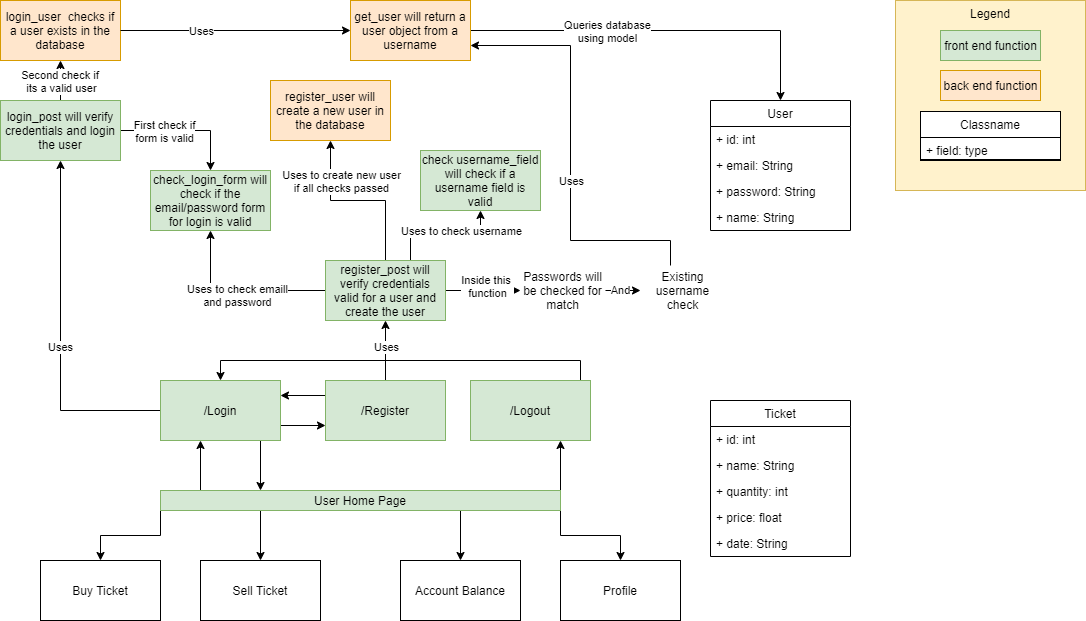

The diagram above was exported from draw.io. Its source (the exported page's mxGraphModel, read from the mxfile embedded in the PNG):
<mxGraphModel dx="1422" dy="762" grid="1" gridSize="10" guides="1" tooltips="1" connect="1" arrows="1" fold="1" page="1" pageScale="1" pageWidth="850" pageHeight="1100" math="0" shadow="0">
  <root>
    <mxCell id="0" />
    <mxCell id="1" parent="0" />
    <mxCell id="yBya7FMbsjWrfxSSF3db-47" value="Legend" style="rounded=0;whiteSpace=wrap;html=1;fillColor=#fff2cc;strokeColor=#d6b656;verticalAlign=top;" vertex="1" parent="1">
      <mxGeometry x="955" y="10" width="190" height="190" as="geometry" />
    </mxCell>
    <mxCell id="yBya7FMbsjWrfxSSF3db-56" value="" style="html=1;" vertex="1" parent="1">
      <mxGeometry x="980" y="121" width="140" height="49" as="geometry" />
    </mxCell>
    <mxCell id="yBya7FMbsjWrfxSSF3db-5" style="edgeStyle=orthogonalEdgeStyle;rounded=0;orthogonalLoop=1;jettySize=auto;html=1;exitX=0.25;exitY=0;exitDx=0;exitDy=0;" edge="1" parent="1" source="yBya7FMbsjWrfxSSF3db-1" target="yBya7FMbsjWrfxSSF3db-2">
      <mxGeometry relative="1" as="geometry">
        <Array as="points">
          <mxPoint x="260" y="500" />
        </Array>
      </mxGeometry>
    </mxCell>
    <mxCell id="yBya7FMbsjWrfxSSF3db-15" style="edgeStyle=orthogonalEdgeStyle;rounded=0;orthogonalLoop=1;jettySize=auto;html=1;exitX=0;exitY=1;exitDx=0;exitDy=0;entryX=0.5;entryY=0;entryDx=0;entryDy=0;" edge="1" parent="1" source="yBya7FMbsjWrfxSSF3db-1">
      <mxGeometry relative="1" as="geometry">
        <mxPoint x="160" y="570" as="targetPoint" />
      </mxGeometry>
    </mxCell>
    <mxCell id="yBya7FMbsjWrfxSSF3db-16" style="edgeStyle=orthogonalEdgeStyle;rounded=0;orthogonalLoop=1;jettySize=auto;html=1;exitX=0.25;exitY=1;exitDx=0;exitDy=0;entryX=0.5;entryY=0;entryDx=0;entryDy=0;" edge="1" parent="1" source="yBya7FMbsjWrfxSSF3db-1" target="yBya7FMbsjWrfxSSF3db-12">
      <mxGeometry relative="1" as="geometry" />
    </mxCell>
    <mxCell id="yBya7FMbsjWrfxSSF3db-17" style="edgeStyle=orthogonalEdgeStyle;rounded=0;orthogonalLoop=1;jettySize=auto;html=1;exitX=0.75;exitY=1;exitDx=0;exitDy=0;entryX=0.5;entryY=0;entryDx=0;entryDy=0;" edge="1" parent="1" source="yBya7FMbsjWrfxSSF3db-1" target="yBya7FMbsjWrfxSSF3db-13">
      <mxGeometry relative="1" as="geometry" />
    </mxCell>
    <mxCell id="yBya7FMbsjWrfxSSF3db-18" style="edgeStyle=orthogonalEdgeStyle;rounded=0;orthogonalLoop=1;jettySize=auto;html=1;exitX=1;exitY=1;exitDx=0;exitDy=0;entryX=0.5;entryY=0;entryDx=0;entryDy=0;" edge="1" parent="1" source="yBya7FMbsjWrfxSSF3db-1" target="yBya7FMbsjWrfxSSF3db-14">
      <mxGeometry relative="1" as="geometry" />
    </mxCell>
    <mxCell id="yBya7FMbsjWrfxSSF3db-19" style="edgeStyle=orthogonalEdgeStyle;rounded=0;orthogonalLoop=1;jettySize=auto;html=1;exitX=1;exitY=0;exitDx=0;exitDy=0;entryX=0.75;entryY=1;entryDx=0;entryDy=0;" edge="1" parent="1" source="yBya7FMbsjWrfxSSF3db-1" target="yBya7FMbsjWrfxSSF3db-4">
      <mxGeometry relative="1" as="geometry" />
    </mxCell>
    <mxCell id="yBya7FMbsjWrfxSSF3db-1" value="User Home Page" style="rounded=0;whiteSpace=wrap;html=1;fillColor=#d5e8d4;strokeColor=#82b366;" vertex="1" parent="1">
      <mxGeometry x="220" y="500" width="400" height="20" as="geometry" />
    </mxCell>
    <mxCell id="yBya7FMbsjWrfxSSF3db-6" style="edgeStyle=orthogonalEdgeStyle;rounded=0;orthogonalLoop=1;jettySize=auto;html=1;exitX=0.75;exitY=1;exitDx=0;exitDy=0;entryX=0.25;entryY=0;entryDx=0;entryDy=0;" edge="1" parent="1" source="yBya7FMbsjWrfxSSF3db-2" target="yBya7FMbsjWrfxSSF3db-1">
      <mxGeometry relative="1" as="geometry">
        <mxPoint x="352" y="502" as="targetPoint" />
        <Array as="points">
          <mxPoint x="320" y="450" />
        </Array>
      </mxGeometry>
    </mxCell>
    <mxCell id="yBya7FMbsjWrfxSSF3db-8" style="edgeStyle=orthogonalEdgeStyle;rounded=0;orthogonalLoop=1;jettySize=auto;html=1;exitX=1;exitY=0.75;exitDx=0;exitDy=0;entryX=0;entryY=0.75;entryDx=0;entryDy=0;" edge="1" parent="1" source="yBya7FMbsjWrfxSSF3db-2" target="yBya7FMbsjWrfxSSF3db-3">
      <mxGeometry relative="1" as="geometry" />
    </mxCell>
    <mxCell id="yBya7FMbsjWrfxSSF3db-22" style="edgeStyle=orthogonalEdgeStyle;rounded=0;orthogonalLoop=1;jettySize=auto;html=1;entryX=0.5;entryY=1;entryDx=0;entryDy=0;" edge="1" parent="1" source="yBya7FMbsjWrfxSSF3db-2" target="yBya7FMbsjWrfxSSF3db-21">
      <mxGeometry relative="1" as="geometry" />
    </mxCell>
    <mxCell id="yBya7FMbsjWrfxSSF3db-23" value="Uses" style="edgeLabel;html=1;align=center;verticalAlign=middle;resizable=0;points=[];" vertex="1" connectable="0" parent="yBya7FMbsjWrfxSSF3db-22">
      <mxGeometry x="-0.0625" y="1" relative="1" as="geometry">
        <mxPoint as="offset" />
      </mxGeometry>
    </mxCell>
    <mxCell id="yBya7FMbsjWrfxSSF3db-2" value="/Login" style="rounded=0;whiteSpace=wrap;html=1;fillColor=#d5e8d4;strokeColor=#82b366;" vertex="1" parent="1">
      <mxGeometry x="220" y="390" width="120" height="60" as="geometry" />
    </mxCell>
    <mxCell id="yBya7FMbsjWrfxSSF3db-7" style="edgeStyle=orthogonalEdgeStyle;rounded=0;orthogonalLoop=1;jettySize=auto;html=1;exitX=0;exitY=0.25;exitDx=0;exitDy=0;entryX=1;entryY=0.25;entryDx=0;entryDy=0;" edge="1" parent="1" source="yBya7FMbsjWrfxSSF3db-3" target="yBya7FMbsjWrfxSSF3db-2">
      <mxGeometry relative="1" as="geometry" />
    </mxCell>
    <mxCell id="yBya7FMbsjWrfxSSF3db-76" style="edgeStyle=orthogonalEdgeStyle;rounded=0;orthogonalLoop=1;jettySize=auto;html=1;entryX=0.5;entryY=1;entryDx=0;entryDy=0;" edge="1" parent="1" source="yBya7FMbsjWrfxSSF3db-3" target="yBya7FMbsjWrfxSSF3db-59">
      <mxGeometry relative="1" as="geometry" />
    </mxCell>
    <mxCell id="yBya7FMbsjWrfxSSF3db-77" value="Uses" style="edgeLabel;html=1;align=center;verticalAlign=middle;resizable=0;points=[];" vertex="1" connectable="0" parent="yBya7FMbsjWrfxSSF3db-76">
      <mxGeometry x="-0.2547" relative="1" as="geometry">
        <mxPoint y="-12" as="offset" />
      </mxGeometry>
    </mxCell>
    <mxCell id="yBya7FMbsjWrfxSSF3db-3" value="/Register" style="rounded=0;whiteSpace=wrap;html=1;fillColor=#d5e8d4;strokeColor=#82b366;" vertex="1" parent="1">
      <mxGeometry x="385" y="390" width="120" height="60" as="geometry" />
    </mxCell>
    <mxCell id="yBya7FMbsjWrfxSSF3db-9" style="edgeStyle=orthogonalEdgeStyle;rounded=0;orthogonalLoop=1;jettySize=auto;html=1;entryX=0.5;entryY=0;entryDx=0;entryDy=0;" edge="1" parent="1" source="yBya7FMbsjWrfxSSF3db-4" target="yBya7FMbsjWrfxSSF3db-2">
      <mxGeometry relative="1" as="geometry">
        <Array as="points">
          <mxPoint x="640" y="370" />
          <mxPoint x="280" y="370" />
        </Array>
      </mxGeometry>
    </mxCell>
    <mxCell id="yBya7FMbsjWrfxSSF3db-4" value="/Logout" style="rounded=0;whiteSpace=wrap;html=1;fillColor=#d5e8d4;strokeColor=#82b366;" vertex="1" parent="1">
      <mxGeometry x="530" y="390" width="120" height="60" as="geometry" />
    </mxCell>
    <mxCell id="yBya7FMbsjWrfxSSF3db-11" value="Buy Ticket" style="rounded=0;whiteSpace=wrap;html=1;" vertex="1" parent="1">
      <mxGeometry x="100" y="570" width="120" height="60" as="geometry" />
    </mxCell>
    <mxCell id="yBya7FMbsjWrfxSSF3db-12" value="Sell Ticket" style="rounded=0;whiteSpace=wrap;html=1;" vertex="1" parent="1">
      <mxGeometry x="260" y="570" width="120" height="60" as="geometry" />
    </mxCell>
    <mxCell id="yBya7FMbsjWrfxSSF3db-13" value="Account Balance" style="rounded=0;whiteSpace=wrap;html=1;" vertex="1" parent="1">
      <mxGeometry x="460" y="570" width="120" height="60" as="geometry" />
    </mxCell>
    <mxCell id="yBya7FMbsjWrfxSSF3db-14" value="Profile" style="rounded=0;whiteSpace=wrap;html=1;" vertex="1" parent="1">
      <mxGeometry x="620" y="570" width="120" height="60" as="geometry" />
    </mxCell>
    <mxCell id="yBya7FMbsjWrfxSSF3db-26" style="edgeStyle=orthogonalEdgeStyle;rounded=0;orthogonalLoop=1;jettySize=auto;html=1;entryX=0.5;entryY=0;entryDx=0;entryDy=0;" edge="1" parent="1" source="yBya7FMbsjWrfxSSF3db-21" target="yBya7FMbsjWrfxSSF3db-25">
      <mxGeometry relative="1" as="geometry">
        <Array as="points">
          <mxPoint x="270" y="140" />
        </Array>
      </mxGeometry>
    </mxCell>
    <mxCell id="yBya7FMbsjWrfxSSF3db-27" value="First check if&lt;br&gt;form is valid" style="edgeLabel;html=1;align=center;verticalAlign=middle;resizable=0;points=[];" vertex="1" connectable="0" parent="yBya7FMbsjWrfxSSF3db-26">
      <mxGeometry x="-0.3333" y="2" relative="1" as="geometry">
        <mxPoint y="2" as="offset" />
      </mxGeometry>
    </mxCell>
    <mxCell id="yBya7FMbsjWrfxSSF3db-28" style="edgeStyle=orthogonalEdgeStyle;rounded=0;orthogonalLoop=1;jettySize=auto;html=1;entryX=0.5;entryY=1;entryDx=0;entryDy=0;" edge="1" parent="1" source="yBya7FMbsjWrfxSSF3db-21" target="yBya7FMbsjWrfxSSF3db-24">
      <mxGeometry relative="1" as="geometry" />
    </mxCell>
    <mxCell id="yBya7FMbsjWrfxSSF3db-30" value="Second check if&amp;nbsp;&lt;br&gt;its a valid user" style="edgeLabel;html=1;align=center;verticalAlign=middle;resizable=0;points=[];" vertex="1" connectable="0" parent="yBya7FMbsjWrfxSSF3db-28">
      <mxGeometry x="-0.3417" y="1" relative="1" as="geometry">
        <mxPoint x="1" y="-7" as="offset" />
      </mxGeometry>
    </mxCell>
    <mxCell id="yBya7FMbsjWrfxSSF3db-21" value="login_post will verify credentials and login the user" style="rounded=0;whiteSpace=wrap;html=1;fillColor=#d5e8d4;strokeColor=#82b366;" vertex="1" parent="1">
      <mxGeometry x="60" y="110" width="120" height="60" as="geometry" />
    </mxCell>
    <mxCell id="yBya7FMbsjWrfxSSF3db-36" style="edgeStyle=orthogonalEdgeStyle;rounded=0;orthogonalLoop=1;jettySize=auto;html=1;entryX=0.5;entryY=0;entryDx=0;entryDy=0;" edge="1" parent="1" source="yBya7FMbsjWrfxSSF3db-38" target="yBya7FMbsjWrfxSSF3db-31">
      <mxGeometry relative="1" as="geometry">
        <Array as="points">
          <mxPoint x="840" y="40" />
        </Array>
      </mxGeometry>
    </mxCell>
    <mxCell id="yBya7FMbsjWrfxSSF3db-37" value="Queries database&lt;br&gt;using model" style="edgeLabel;html=1;align=center;verticalAlign=middle;resizable=0;points=[];" vertex="1" connectable="0" parent="yBya7FMbsjWrfxSSF3db-36">
      <mxGeometry x="-0.2816" y="4" relative="1" as="geometry">
        <mxPoint y="4" as="offset" />
      </mxGeometry>
    </mxCell>
    <mxCell id="yBya7FMbsjWrfxSSF3db-24" value="login_user&amp;nbsp; checks if a user exists in the database" style="rounded=0;whiteSpace=wrap;html=1;fillColor=#ffe6cc;strokeColor=#d79b00;" vertex="1" parent="1">
      <mxGeometry x="60" y="10" width="120" height="60" as="geometry" />
    </mxCell>
    <mxCell id="yBya7FMbsjWrfxSSF3db-25" value="check_login_form will check if the email/password form for login is valid" style="rounded=0;whiteSpace=wrap;html=1;fillColor=#d5e8d4;strokeColor=#82b366;" vertex="1" parent="1">
      <mxGeometry x="210" y="180" width="120" height="60" as="geometry" />
    </mxCell>
    <mxCell id="yBya7FMbsjWrfxSSF3db-31" value="User" style="swimlane;fontStyle=0;childLayout=stackLayout;horizontal=1;startSize=26;fillColor=none;horizontalStack=0;resizeParent=1;resizeParentMax=0;resizeLast=0;collapsible=1;marginBottom=0;" vertex="1" parent="1">
      <mxGeometry x="770" y="110" width="140" height="130" as="geometry">
        <mxRectangle x="425" y="10" width="60" height="26" as="alternateBounds" />
      </mxGeometry>
    </mxCell>
    <mxCell id="yBya7FMbsjWrfxSSF3db-32" value="+ id: int" style="text;strokeColor=none;fillColor=none;align=left;verticalAlign=top;spacingLeft=4;spacingRight=4;overflow=hidden;rotatable=0;points=[[0,0.5],[1,0.5]];portConstraint=eastwest;" vertex="1" parent="yBya7FMbsjWrfxSSF3db-31">
      <mxGeometry y="26" width="140" height="26" as="geometry" />
    </mxCell>
    <mxCell id="yBya7FMbsjWrfxSSF3db-33" value="+ email: String" style="text;strokeColor=none;fillColor=none;align=left;verticalAlign=top;spacingLeft=4;spacingRight=4;overflow=hidden;rotatable=0;points=[[0,0.5],[1,0.5]];portConstraint=eastwest;" vertex="1" parent="yBya7FMbsjWrfxSSF3db-31">
      <mxGeometry y="52" width="140" height="26" as="geometry" />
    </mxCell>
    <mxCell id="yBya7FMbsjWrfxSSF3db-35" value="+ password: String" style="text;strokeColor=none;fillColor=none;align=left;verticalAlign=top;spacingLeft=4;spacingRight=4;overflow=hidden;rotatable=0;points=[[0,0.5],[1,0.5]];portConstraint=eastwest;" vertex="1" parent="yBya7FMbsjWrfxSSF3db-31">
      <mxGeometry y="78" width="140" height="26" as="geometry" />
    </mxCell>
    <mxCell id="yBya7FMbsjWrfxSSF3db-34" value="+ name: String" style="text;strokeColor=none;fillColor=none;align=left;verticalAlign=top;spacingLeft=4;spacingRight=4;overflow=hidden;rotatable=0;points=[[0,0.5],[1,0.5]];portConstraint=eastwest;" vertex="1" parent="yBya7FMbsjWrfxSSF3db-31">
      <mxGeometry y="104" width="140" height="26" as="geometry" />
    </mxCell>
    <mxCell id="yBya7FMbsjWrfxSSF3db-38" value="get_user will return a user object from a username" style="rounded=0;whiteSpace=wrap;html=1;fillColor=#ffe6cc;strokeColor=#d79b00;" vertex="1" parent="1">
      <mxGeometry x="410" y="10" width="120" height="60" as="geometry" />
    </mxCell>
    <mxCell id="yBya7FMbsjWrfxSSF3db-39" style="edgeStyle=orthogonalEdgeStyle;rounded=0;orthogonalLoop=1;jettySize=auto;html=1;entryX=0;entryY=0.5;entryDx=0;entryDy=0;" edge="1" parent="1" source="yBya7FMbsjWrfxSSF3db-24" target="yBya7FMbsjWrfxSSF3db-38">
      <mxGeometry relative="1" as="geometry">
        <mxPoint x="180" y="40" as="sourcePoint" />
        <mxPoint x="960" y="110" as="targetPoint" />
        <Array as="points" />
      </mxGeometry>
    </mxCell>
    <mxCell id="yBya7FMbsjWrfxSSF3db-41" value="Uses" style="edgeLabel;html=1;align=center;verticalAlign=middle;resizable=0;points=[];" vertex="1" connectable="0" parent="yBya7FMbsjWrfxSSF3db-39">
      <mxGeometry x="-0.313" y="-2" relative="1" as="geometry">
        <mxPoint x="1" y="-2" as="offset" />
      </mxGeometry>
    </mxCell>
    <mxCell id="yBya7FMbsjWrfxSSF3db-42" value="Ticket" style="swimlane;fontStyle=0;childLayout=stackLayout;horizontal=1;startSize=26;fillColor=none;horizontalStack=0;resizeParent=1;resizeParentMax=0;resizeLast=0;collapsible=1;marginBottom=0;" vertex="1" parent="1">
      <mxGeometry x="770" y="410" width="140" height="156" as="geometry">
        <mxRectangle x="425" y="10" width="60" height="26" as="alternateBounds" />
      </mxGeometry>
    </mxCell>
    <mxCell id="yBya7FMbsjWrfxSSF3db-43" value="+ id: int" style="text;strokeColor=none;fillColor=none;align=left;verticalAlign=top;spacingLeft=4;spacingRight=4;overflow=hidden;rotatable=0;points=[[0,0.5],[1,0.5]];portConstraint=eastwest;" vertex="1" parent="yBya7FMbsjWrfxSSF3db-42">
      <mxGeometry y="26" width="140" height="26" as="geometry" />
    </mxCell>
    <mxCell id="yBya7FMbsjWrfxSSF3db-44" value="+ name: String" style="text;strokeColor=none;fillColor=none;align=left;verticalAlign=top;spacingLeft=4;spacingRight=4;overflow=hidden;rotatable=0;points=[[0,0.5],[1,0.5]];portConstraint=eastwest;" vertex="1" parent="yBya7FMbsjWrfxSSF3db-42">
      <mxGeometry y="52" width="140" height="26" as="geometry" />
    </mxCell>
    <mxCell id="yBya7FMbsjWrfxSSF3db-45" value="+ quantity: int" style="text;strokeColor=none;fillColor=none;align=left;verticalAlign=top;spacingLeft=4;spacingRight=4;overflow=hidden;rotatable=0;points=[[0,0.5],[1,0.5]];portConstraint=eastwest;" vertex="1" parent="yBya7FMbsjWrfxSSF3db-42">
      <mxGeometry y="78" width="140" height="26" as="geometry" />
    </mxCell>
    <mxCell id="yBya7FMbsjWrfxSSF3db-46" value="+ price: float" style="text;strokeColor=none;fillColor=none;align=left;verticalAlign=top;spacingLeft=4;spacingRight=4;overflow=hidden;rotatable=0;points=[[0,0.5],[1,0.5]];portConstraint=eastwest;" vertex="1" parent="yBya7FMbsjWrfxSSF3db-42">
      <mxGeometry y="104" width="140" height="26" as="geometry" />
    </mxCell>
    <mxCell id="yBya7FMbsjWrfxSSF3db-58" value="+ date: String" style="text;strokeColor=none;fillColor=none;align=left;verticalAlign=top;spacingLeft=4;spacingRight=4;overflow=hidden;rotatable=0;points=[[0,0.5],[1,0.5]];portConstraint=eastwest;" vertex="1" parent="yBya7FMbsjWrfxSSF3db-42">
      <mxGeometry y="130" width="140" height="26" as="geometry" />
    </mxCell>
    <mxCell id="yBya7FMbsjWrfxSSF3db-48" value="front end function" style="html=1;fillColor=#d5e8d4;strokeColor=#82b366;" vertex="1" parent="1">
      <mxGeometry x="1000" y="40" width="100" height="30" as="geometry" />
    </mxCell>
    <mxCell id="yBya7FMbsjWrfxSSF3db-49" value="back end function" style="html=1;fillColor=#ffe6cc;strokeColor=#d79b00;" vertex="1" parent="1">
      <mxGeometry x="1000" y="80" width="100" height="30" as="geometry" />
    </mxCell>
    <mxCell id="yBya7FMbsjWrfxSSF3db-50" value="Classname" style="swimlane;fontStyle=0;childLayout=stackLayout;horizontal=1;startSize=26;horizontalStack=0;resizeParent=1;resizeParentMax=0;resizeLast=0;collapsible=1;marginBottom=0;fillColor=none;" vertex="1" parent="1">
      <mxGeometry x="980" y="121" width="140" height="48" as="geometry" />
    </mxCell>
    <mxCell id="yBya7FMbsjWrfxSSF3db-51" value="+ field: type" style="text;align=left;verticalAlign=top;spacingLeft=4;spacingRight=4;overflow=hidden;rotatable=0;points=[[0,0.5],[1,0.5]];portConstraint=eastwest;fillColor=none;" vertex="1" parent="yBya7FMbsjWrfxSSF3db-50">
      <mxGeometry y="26" width="140" height="22" as="geometry" />
    </mxCell>
    <mxCell id="yBya7FMbsjWrfxSSF3db-65" style="edgeStyle=orthogonalEdgeStyle;rounded=0;orthogonalLoop=1;jettySize=auto;html=1;entryX=0;entryY=0.5;entryDx=0;entryDy=0;" edge="1" parent="1" source="yBya7FMbsjWrfxSSF3db-59" target="yBya7FMbsjWrfxSSF3db-64">
      <mxGeometry relative="1" as="geometry" />
    </mxCell>
    <mxCell id="yBya7FMbsjWrfxSSF3db-66" value="Inside this &lt;br&gt;function" style="edgeLabel;html=1;align=center;verticalAlign=middle;resizable=0;points=[];" vertex="1" connectable="0" parent="yBya7FMbsjWrfxSSF3db-65">
      <mxGeometry x="-0.4167" y="13" relative="1" as="geometry">
        <mxPoint x="19" y="8" as="offset" />
      </mxGeometry>
    </mxCell>
    <mxCell id="yBya7FMbsjWrfxSSF3db-78" style="edgeStyle=orthogonalEdgeStyle;rounded=0;orthogonalLoop=1;jettySize=auto;html=1;entryX=0.5;entryY=1;entryDx=0;entryDy=0;" edge="1" parent="1" source="yBya7FMbsjWrfxSSF3db-59" target="yBya7FMbsjWrfxSSF3db-25">
      <mxGeometry relative="1" as="geometry" />
    </mxCell>
    <mxCell id="yBya7FMbsjWrfxSSF3db-79" value="Uses to check emaill&lt;br&gt;and password" style="edgeLabel;html=1;align=center;verticalAlign=middle;resizable=0;points=[];" vertex="1" connectable="0" parent="yBya7FMbsjWrfxSSF3db-78">
      <mxGeometry x="0.0171" y="4" relative="1" as="geometry">
        <mxPoint as="offset" />
      </mxGeometry>
    </mxCell>
    <mxCell id="yBya7FMbsjWrfxSSF3db-81" value="" style="edgeStyle=orthogonalEdgeStyle;rounded=0;orthogonalLoop=1;jettySize=auto;html=1;" edge="1" parent="1" source="yBya7FMbsjWrfxSSF3db-59" target="yBya7FMbsjWrfxSSF3db-67">
      <mxGeometry relative="1" as="geometry">
        <Array as="points">
          <mxPoint x="470" y="245" />
          <mxPoint x="540" y="245" />
        </Array>
      </mxGeometry>
    </mxCell>
    <mxCell id="yBya7FMbsjWrfxSSF3db-82" value="Uses to check username" style="edgeLabel;html=1;align=center;verticalAlign=middle;resizable=0;points=[];" vertex="1" connectable="0" parent="yBya7FMbsjWrfxSSF3db-81">
      <mxGeometry x="-0.2414" y="3" relative="1" as="geometry">
        <mxPoint x="29" y="-2" as="offset" />
      </mxGeometry>
    </mxCell>
    <mxCell id="yBya7FMbsjWrfxSSF3db-84" style="edgeStyle=orthogonalEdgeStyle;rounded=0;orthogonalLoop=1;jettySize=auto;html=1;entryX=0.5;entryY=1;entryDx=0;entryDy=0;" edge="1" parent="1" source="yBya7FMbsjWrfxSSF3db-59" target="yBya7FMbsjWrfxSSF3db-83">
      <mxGeometry relative="1" as="geometry" />
    </mxCell>
    <mxCell id="yBya7FMbsjWrfxSSF3db-85" value="Uses to create new user&lt;br&gt;if all checks passed" style="edgeLabel;html=1;align=center;verticalAlign=middle;resizable=0;points=[];" vertex="1" connectable="0" parent="yBya7FMbsjWrfxSSF3db-84">
      <mxGeometry x="0.36" y="-8" relative="1" as="geometry">
        <mxPoint x="2" y="-16" as="offset" />
      </mxGeometry>
    </mxCell>
    <mxCell id="yBya7FMbsjWrfxSSF3db-59" value="register_post will verify credentials valid for a user and create the user" style="rounded=0;whiteSpace=wrap;html=1;fillColor=#d5e8d4;strokeColor=#82b366;" vertex="1" parent="1">
      <mxGeometry x="385" y="270" width="120" height="60" as="geometry" />
    </mxCell>
    <mxCell id="yBya7FMbsjWrfxSSF3db-72" style="edgeStyle=orthogonalEdgeStyle;rounded=0;orthogonalLoop=1;jettySize=auto;html=1;entryX=0;entryY=0.5;entryDx=0;entryDy=0;" edge="1" parent="1" source="yBya7FMbsjWrfxSSF3db-64" target="yBya7FMbsjWrfxSSF3db-71">
      <mxGeometry relative="1" as="geometry" />
    </mxCell>
    <mxCell id="yBya7FMbsjWrfxSSF3db-73" value="And" style="edgeLabel;html=1;align=center;verticalAlign=middle;resizable=0;points=[];" vertex="1" connectable="0" parent="yBya7FMbsjWrfxSSF3db-72">
      <mxGeometry x="-0.4621" y="-24" relative="1" as="geometry">
        <mxPoint x="2.5" y="-25" as="offset" />
      </mxGeometry>
    </mxCell>
    <mxCell id="yBya7FMbsjWrfxSSF3db-64" value="Passwords will be checked for match" style="text;html=1;strokeColor=none;fillColor=none;align=center;verticalAlign=middle;whiteSpace=wrap;rounded=0;" vertex="1" parent="1">
      <mxGeometry x="580" y="275" width="85" height="50" as="geometry" />
    </mxCell>
    <mxCell id="yBya7FMbsjWrfxSSF3db-67" value="check username_field will check if a username field is valid" style="rounded=0;whiteSpace=wrap;html=1;fillColor=#d5e8d4;strokeColor=#82b366;" vertex="1" parent="1">
      <mxGeometry x="480" y="160" width="120" height="60" as="geometry" />
    </mxCell>
    <mxCell id="yBya7FMbsjWrfxSSF3db-74" style="edgeStyle=orthogonalEdgeStyle;rounded=0;orthogonalLoop=1;jettySize=auto;html=1;entryX=1;entryY=0.75;entryDx=0;entryDy=0;" edge="1" parent="1" source="yBya7FMbsjWrfxSSF3db-71" target="yBya7FMbsjWrfxSSF3db-38">
      <mxGeometry relative="1" as="geometry">
        <Array as="points">
          <mxPoint x="730" y="250" />
          <mxPoint x="630" y="250" />
          <mxPoint x="630" y="55" />
        </Array>
      </mxGeometry>
    </mxCell>
    <mxCell id="yBya7FMbsjWrfxSSF3db-75" value="Uses" style="edgeLabel;html=1;align=center;verticalAlign=middle;resizable=0;points=[];" vertex="1" connectable="0" parent="yBya7FMbsjWrfxSSF3db-74">
      <mxGeometry x="-0.1197" y="1" relative="1" as="geometry">
        <mxPoint x="1" as="offset" />
      </mxGeometry>
    </mxCell>
    <mxCell id="yBya7FMbsjWrfxSSF3db-71" value="Existing username check" style="text;html=1;strokeColor=none;fillColor=none;align=center;verticalAlign=middle;whiteSpace=wrap;rounded=0;" vertex="1" parent="1">
      <mxGeometry x="700" y="275" width="85" height="50" as="geometry" />
    </mxCell>
    <mxCell id="yBya7FMbsjWrfxSSF3db-83" value="register_user will create a new user in the database" style="rounded=0;whiteSpace=wrap;html=1;fillColor=#ffe6cc;strokeColor=#d79b00;" vertex="1" parent="1">
      <mxGeometry x="330" y="90" width="120" height="60" as="geometry" />
    </mxCell>
  </root>
</mxGraphModel>